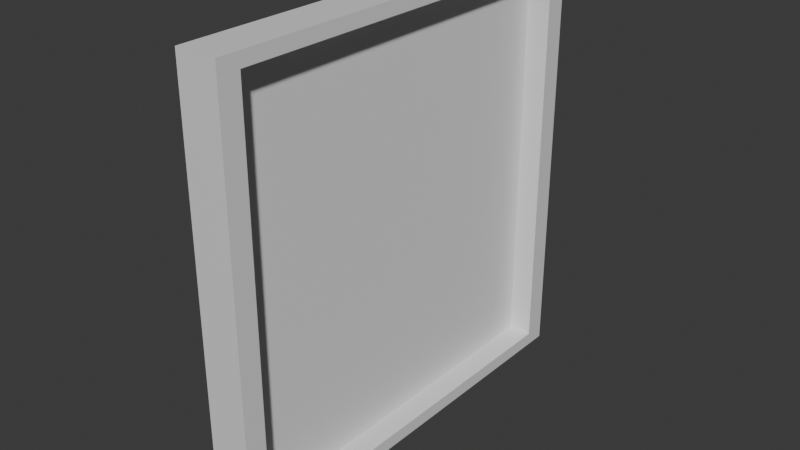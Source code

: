 # Source: frame.blend  (saved by Blender 5.1.30; exported with 4.5.12 LTS)
import bpy
from mathutils import Matrix  # noqa: F401  (used for matrix-valued properties, if any)

bpy.ops.wm.read_factory_settings(use_empty=True)
scene = bpy.context.scene
scene.name = 'Scene'

# ---- collections
col_collection = bpy.data.collections.new('Collection'); scene.collection.children.link(col_collection)

# ---- materials (node trees are filled in below, after node groups)
mat_material = bpy.data.materials.new('Material')
mat_material.alpha_threshold = 0.0
mat_material.use_backface_culling_lightprobe_volume = False
mat_material.roughness = 0.5
mat_material.line_color = (0.0, 0.0, 0.0, 1.0)

# ---- material node trees
mat_material.use_nodes = True; mat_material.node_tree.nodes.clear()
_N = mat_material.node_tree.nodes; _L = mat_material.node_tree.links
n0 = _N.new('ShaderNodeOutputMaterial'); n0.name = 'Material Output'; n0.location = (200, 100)
n1 = _N.new('ShaderNodeBsdfPrincipled'); n1.name = 'Principled BSDF'; n1.location = (-200, 100)
_L.new(n1.outputs[0], n0.inputs[0])
n0.is_active_output = True

# ---- world
world_world = bpy.data.worlds.new('World'); scene.world = world_world
world_world.use_nodes = True; world_world.node_tree.nodes.clear()
_N = world_world.node_tree.nodes; _L = world_world.node_tree.links
n0 = _N.new('ShaderNodeOutputWorld'); n0.name = 'World Output'; n0.location = (200, 100)
n1 = _N.new('ShaderNodeBackground'); n1.name = 'Background'; n1.location = (-200, 100)
n1.inputs[0].default_value = (0.05088, 0.05088, 0.05088, 1.0)
_L.new(n1.outputs[0], n0.inputs[0])
n0.is_active_output = True
world_world.color = (0.05088, 0.05088, 0.05088)
world_world.sun_shadow_jitter_overblur = 0.0

# ---- meshes
me_cube = bpy.data.meshes.new('Cube')
me_cube.from_pydata([(-0.4008, 0.9, 0.9383), (-0.4008, 0.9, -0.9383), (-0.4008, -0.9, 0.9383), (-0.4008, -0.9, -0.9383), (1.0, 1.0, 1.0), (1.0, 1.0, -1.0), (1.0, -1.0, 1.0), (1.0, -1.0, -1.0), (-1.0, 1.0, 1.0), (-1.0, 1.0, -1.0), (-1.0, -1.0, 1.0), (-1.0, -1.0, -1.0), (1.0, -0.9, -0.9), (1.0, -0.9, -0.9383), (1.0, -0.9, 0.9383), (1.0, 0.9, -0.9383), (1.0, 0.9, 0.9383), (1.0, 0.9, 0.9)], [], [(3, 1, 0, 2), (1, 3, 13, 15), (1, 15, 17, 16, 0), (4, 8, 10, 6), (7, 6, 10, 11), (11, 10, 8, 9), (9, 5, 7, 11), (5, 4, 17, 15, 13, 12, 7), (9, 8, 4, 5), (13, 3, 2, 14, 12), (14, 2, 0, 16), (7, 12, 14, 16, 17, 4, 6)])
_uv = me_cube.uv_layers.new(name='UVMap')
_uv.uv.foreach_set('vector', [0.375, 0.0, 0.375, 0.25, 0.625, 0.25, 0.625, 0.0, 0.125, 0.5, 0.125, 0.75, 0.2558, 0.75, 0.2558, 0.5, 0.375, 0.25, 0.375, 0.3808, 0.6199, 0.3808, 0.625, 0.3808, 0.625, 0.25, 0.625, 0.5, 0.875, 0.5, 0.875, 0.75, 0.625, 0.75, 0.375, 0.75, 0.625, 0.75, 0.625, 1.0, 0.375, 1.0, 0.375, 0.0, 0.625, 0.0, 0.625, 0.25, 0.375, 0.25, 0.125, 0.5, 0.375, 0.5, 0.375, 0.75, 0.125, 0.75, 0.375, 0.5, 0.625, 0.5, 0.6125, 0.5125, 0.3827, 0.5125, 0.3827, 0.7375, 0.3875, 0.7375, 0.375, 0.75, 0.375, 0.25, 0.625, 0.25, 0.625, 0.5, 0.375, 0.5, 0.375, 0.8692, 0.375, 1.0, 0.625, 1.0, 0.625, 0.8692, 0.3801, 0.8692, 0.7442, 0.75, 0.875, 0.75, 0.875, 0.5, 0.7442, 0.5, 0.375, 0.75, 0.3875, 0.7375, 0.6173, 0.7375, 0.6173, 0.5125, 0.6125, 0.5125, 0.625, 0.5, 0.625, 0.75])
me_cube.materials.append(mat_material)
me_cube.use_mirror_vertex_groups = False
me_cube.update()
me_plane = bpy.data.meshes.new('Plane')
me_plane.from_pydata([(-1.0, -1.0, 0.0), (1.0, -1.0, 0.0), (-1.0, 1.0, 0.0), (1.0, 1.0, 0.0)], [], [(0, 1, 3, 2)])
_uv = me_plane.uv_layers.new(name='UVMap')
_uv.uv.foreach_set('vector', [0.0, 0.0, 1.0, 0.0, 1.0, 1.0, 0.0, 1.0])
me_plane.update()

# ---- objects
ob_cube = bpy.data.objects.new('Cube', me_cube)
ob_plane = bpy.data.objects.new('Plane', me_plane)

# ---- transforms, parenting, visibility, modifiers, constraints
ob_cube.location = (0.2141, 0.0, 0.0)
ob_cube.scale = (0.09445, 1.0, 1.0)
ob_cube.lock_rotations_4d = False
ob_cube.empty_display_type = 'ARROWS'
ob_cube.lineart.crease_threshold = 0.0
ob_plane.location = (0.1989, 0.0, 0.0)
ob_plane.rotation_euler = (1.571, 0.0, 1.571)
ob_plane.scale = (0.95, 0.98, 1.0)

# ---- collection membership
col_collection.objects.link(ob_cube)
col_collection.objects.link(ob_plane)

# ---- scene / render settings (as saved in the file)
scene.frame_start = 1; scene.frame_end = 250; scene.frame_set(1)
scene.render.engine = 'BLENDER_EEVEE_NEXT'
scene.render.bake_bias = 0.0
scene.render.bake_samples = 0
scene.cycles.sampling_pattern = 'TABULATED_SOBOL'
scene.eevee.use_volume_custom_range = False
bpy.context.view_layer.update()

# ---- added for rendering (the .blend has no active camera and no usable light): camera, sun
cam_auto = bpy.data.cameras.new('AutoCamera')
cam_auto.lens = 50.0
cam_auto.sensor_width = 36.0
cam_auto.clip_end = 1000.0
ob_auto_camera = bpy.data.objects.new('AutoCamera', cam_auto)
scene.collection.objects.link(ob_auto_camera)
ob_auto_camera.location = (2.83691, -3.14731, 2.09821)
ob_auto_camera.rotation_euler = (1.09748, -7.21219e-08, 0.694738)
scene.camera = ob_auto_camera
light_auto_sun = bpy.data.lights.new('AutoSun', 'SUN')
light_auto_sun.energy = 3.0
light_auto_sun.angle = 0.0523599
ob_auto_sun = bpy.data.objects.new('AutoSun', light_auto_sun)
scene.collection.objects.link(ob_auto_sun)
ob_auto_sun.rotation_euler = (0.872665, 0.174533, 0.523599)
bpy.context.view_layer.update()
